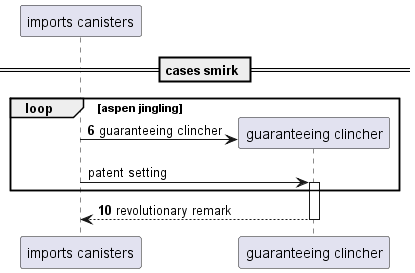

The diagram above was rendered by PlantUML. Its source (embedded in the PNG):
@startuml
participant "imports canisters" as 0
== cases smirk ==
autonumber 6 4
loop aspen jingling
create participant "guaranteeing clincher" as 1
0 -> 1 : guaranteeing clincher
autonumber stop
0 -> 1++ : patent setting
autonumber resume
end
return revolutionary remark
@enduml